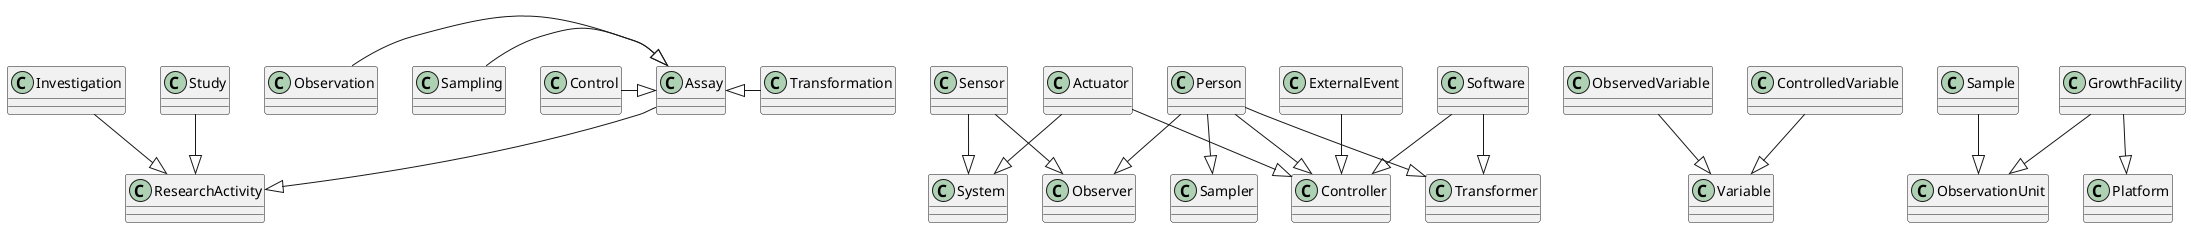

The diagram above was rendered by PlantUML. Its source (embedded in the PNG):
@startuml

!include appn_assay_inheritance.txt

Investigation --|> ResearchActivity
Study --|> ResearchActivity
Assay --|> ResearchActivity
GrowthFacility --|> ObservationUnit
GrowthFacility --|> Platform
Sample --|> ObservationUnit

@enduml